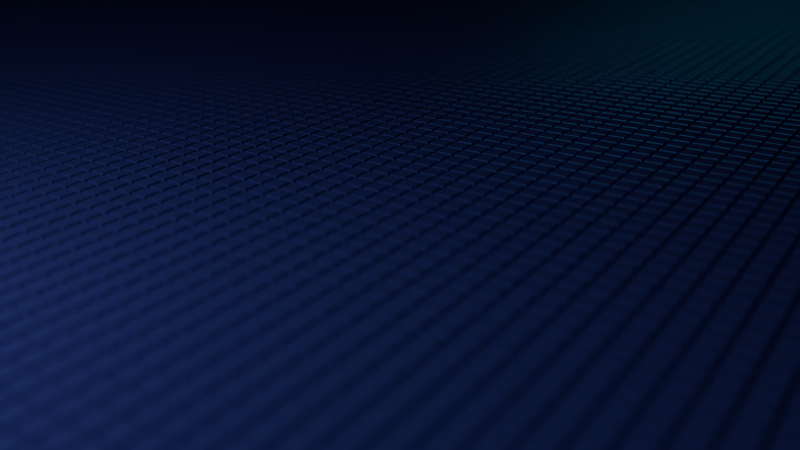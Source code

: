 # Source: cover.blend  (saved by Blender 2.69.0; exported with 4.5.12 LTS)
import bpy
from mathutils import Matrix  # noqa: F401  (used for matrix-valued properties, if any)

bpy.ops.wm.read_factory_settings(use_empty=True)
scene = bpy.context.scene
scene.name = 'Scene'

# ---- collections
col_collection_1 = bpy.data.collections.new('Collection 1'); scene.collection.children.link(col_collection_1)

# ---- materials (node trees are filled in below, after node groups)
mat_light = bpy.data.materials.new('Light')
mat_light.alpha_threshold = 0.0
mat_light.roughness = 0.5
mat_light.line_color = (0.0, 0.0, 0.0, 1.0)
mat_plane = bpy.data.materials.new('Plane')
mat_plane.alpha_threshold = 0.0
mat_plane.roughness = 0.5
mat_plane.line_color = (0.0, 0.0, 0.0, 1.0)

# ---- material node trees
mat_light.use_nodes = True; mat_light.node_tree.nodes.clear()
_N = mat_light.node_tree.nodes; _L = mat_light.node_tree.links
n0 = _N.new('ShaderNodeOutputMaterial'); n0.name = 'Material Output'; n0.location = (300, 300)
n1 = _N.new('ShaderNodeEmission'); n1.name = 'Emission'; n1.location = (110, 300)
n1.inputs[1].default_value = 350.0
_L.new(n1.outputs[0], n0.inputs[0])
n0.is_active_output = True
mat_plane.use_nodes = True; mat_plane.node_tree.nodes.clear()
_N = mat_plane.node_tree.nodes; _L = mat_plane.node_tree.links
n0 = _N.new('ShaderNodeOutputMaterial'); n0.name = 'Material Output'; n0.location = (300, 300)
n1 = _N.new('ShaderNodeMixShader'); n1.name = 'Mix Shader'; n1.location = (110, 300)
n1.inputs[0].default_value = 0.3
n2 = _N.new('ShaderNodeBsdfAnisotropic'); n2.name = 'Glossy BSDF'; n2.location = (-90, 300)
n2.distribution = 'BECKMANN'
n2.inputs[0].default_value = (0.0, 0.3517, 0.5923, 1.0)
n2.inputs[1].default_value = 0.4472
n3 = _N.new('ShaderNodeBsdfDiffuse'); n3.name = 'Diffuse BSDF'; n3.location = (-90, 300)
n3.inputs[0].default_value = (0.03654, 0.08216, 0.3819, 1.0)
_L.new(n1.outputs[0], n0.inputs[0])
_L.new(n2.outputs[0], n1.inputs[1])
_L.new(n3.outputs[0], n1.inputs[2])
n0.is_active_output = True

# ---- world
world_world = bpy.data.worlds.new('World'); scene.world = world_world
world_world.color = (0.0, 0.0, 0.0)
world_world.use_sun_shadow = False
world_world.sun_shadow_jitter_overblur = 0.0
world_world.cycles.sampling_method = 'MANUAL'
world_world.cycles.sample_map_resolution = 256

# ---- cameras
cam_camera = bpy.data.cameras.new('Camera')
cam_camera.clip_end = 100.0
cam_camera.lens = 35.0
cam_camera.sensor_width = 32.0
cam_camera.sensor_height = 18.0
cam_camera.ortho_scale = 7.314
cam_camera.dof.use_dof = True
cam_camera.dof.focus_distance = 0.0
cam_camera.dof.aperture_fstop = 0.07

# ---- meshes
me_icosphere = bpy.data.meshes.new('Icosphere')
me_icosphere.from_pydata([(0.0, 0.0, -1.0), (0.7236, -0.5257, -0.4472), (-0.2764, -0.8506, -0.4472), (-0.8944, 0.0, -0.4472), (-0.2764, 0.8506, -0.4472), (0.7236, 0.5257, -0.4472), (0.2764, -0.8506, 0.4472), (-0.7236, -0.5257, 0.4472), (-0.7236, 0.5257, 0.4472), (0.2764, 0.8506, 0.4472), (0.8944, 0.0, 0.4472), (0.0, 0.0, 1.0), (-0.1625, -0.5, -0.8507), (0.4253, -0.309, -0.8507), (0.2629, -0.809, -0.5257), (0.8506, 0.0, -0.5257), (0.4253, 0.309, -0.8507), (-0.5257, 0.0, -0.8507), (-0.6882, -0.5, -0.5257), (-0.1625, 0.5, -0.8507), (-0.6882, 0.5, -0.5257), (0.2629, 0.809, -0.5257), (0.9511, -0.309, 0.0), (0.9511, 0.309, 0.0), (0.0, -1.0, 0.0), (0.5878, -0.809, 0.0), (-0.9511, -0.309, 0.0), (-0.5878, -0.809, 0.0), (-0.5878, 0.809, 0.0), (-0.9511, 0.309, 0.0), (0.5878, 0.809, 0.0), (0.0, 1.0, 0.0), (0.6882, -0.5, 0.5257), (-0.2629, -0.809, 0.5257), (-0.8506, 0.0, 0.5257), (-0.2629, 0.809, 0.5257), (0.6882, 0.5, 0.5257), (0.1625, -0.5, 0.8507), (0.5257, 0.0, 0.8507), (-0.4253, -0.309, 0.8507), (-0.4253, 0.309, 0.8507), (0.1625, 0.5, 0.8507)], [], [(0, 13, 12), (1, 13, 15), (0, 12, 17), (0, 17, 19), (0, 19, 16), (1, 15, 22), (2, 14, 24), (3, 18, 26), (4, 20, 28), (5, 21, 30), (1, 22, 25), (2, 24, 27), (3, 26, 29), (4, 28, 31), (5, 30, 23), (6, 32, 37), (7, 33, 39), (8, 34, 40), (9, 35, 41), (10, 36, 38), (12, 14, 2), (12, 13, 14), (13, 1, 14), (15, 16, 5), (15, 13, 16), (13, 0, 16), (17, 18, 3), (17, 12, 18), (12, 2, 18), (19, 20, 4), (19, 17, 20), (17, 3, 20), (16, 21, 5), (16, 19, 21), (19, 4, 21), (22, 23, 10), (22, 15, 23), (15, 5, 23), (24, 25, 6), (24, 14, 25), (14, 1, 25), (26, 27, 7), (26, 18, 27), (18, 2, 27), (28, 29, 8), (28, 20, 29), (20, 3, 29), (30, 31, 9), (30, 21, 31), (21, 4, 31), (25, 32, 6), (25, 22, 32), (22, 10, 32), (27, 33, 7), (27, 24, 33), (24, 6, 33), (29, 34, 8), (29, 26, 34), (26, 7, 34), (31, 35, 9), (31, 28, 35), (28, 8, 35), (23, 36, 10), (23, 30, 36), (30, 9, 36), (37, 38, 11), (37, 32, 38), (32, 10, 38), (39, 37, 11), (39, 33, 37), (33, 6, 37), (40, 39, 11), (40, 34, 39), (34, 7, 39), (41, 40, 11), (41, 35, 40), (35, 8, 40), (38, 41, 11), (38, 36, 41), (36, 9, 41)])
me_icosphere.materials.append(mat_light)
me_icosphere.use_remesh_preserve_volume = False
me_icosphere.use_remesh_preserve_attributes = False
me_icosphere.use_mirror_vertex_groups = False
me_icosphere.update()
me_plane_001 = bpy.data.meshes.new('Plane.001')
me_plane_001.from_pydata([(0.0, 0.0, 0.0), (0.0, 0.0, -7.054)], [(0, 1)], [])
me_plane_001.materials.append(mat_plane)
me_plane_001.use_remesh_preserve_volume = False
me_plane_001.use_remesh_preserve_attributes = False
me_plane_001.use_mirror_vertex_groups = False
me_plane_001.update()

# ---- objects
ob_backlight = bpy.data.objects.new('Backlight', me_icosphere)
ob_focus = bpy.data.objects.new('Focus', None)
ob_columns = bpy.data.objects.new('Columns', me_plane_001)
ob_camera = bpy.data.objects.new('Camera', cam_camera)

# ---- transforms, parenting, visibility, modifiers, constraints
ob_backlight.location = (-8.159, -30.75, 11.69)
ob_backlight.scale = (0.9177, 0.9177, 0.9177)
ob_backlight.lineart.crease_threshold = 0.0
_m = ob_backlight.modifiers.new('Subsurf', 'SUBSURF')
_m.uv_smooth = 'PRESERVE_CORNERS'
_m.quality = 2
_m.show_only_control_edges = False
ob_focus.location = (-4.711, -8.982, -2.318e-07)
ob_focus.empty_image_offset = (0.0, 0.0)
ob_focus.lineart.crease_threshold = 0.0
ob_columns.location = (-46.6, -29.99, -0.005734)
ob_columns.lineart.crease_threshold = 0.0
_vg = ob_columns.vertex_groups.new(name='cap')
_vg.add([0], 1.0, 'REPLACE')
_m = ob_columns.modifiers.new('Array', 'ARRAY')
_m.count = 120
_m.use_constant_offset = True
_m.constant_offset_displace = (0.6, 0.0, 0.0)
_m.use_relative_offset = False
_m = ob_columns.modifiers.new('Array.001', 'ARRAY')
_m.count = 120
_m.use_constant_offset = True
_m.constant_offset_displace = (0.0, 0.6, 0.0)
_m.use_relative_offset = False
_m = ob_columns.modifiers.new('Displace', 'DISPLACE')
_m.vertex_group = 'cap'
_m.strength = 0.9
_m.direction = 'Z'
_m = ob_columns.modifiers.new('Skin', 'SKIN')
_m.use_x_symmetry = False
ob_camera.location = (9.886, -30.02, 8.307)
ob_camera.rotation_euler = (1.176, 0.01082, 0.5971)
ob_camera.lock_rotations_4d = False
ob_camera.empty_display_type = 'ARROWS'
ob_camera.color = (0.0, 0.0, 0.0, 0.0)
ob_camera.display_type = 'WIRE'
ob_camera.lineart.crease_threshold = 0.0
cam_camera.dof.focus_object = ob_focus

# ---- collection membership
col_collection_1.objects.link(ob_backlight)
col_collection_1.objects.link(ob_focus)
col_collection_1.objects.link(ob_columns)
col_collection_1.objects.link(ob_camera)

# ---- scene / render settings (as saved in the file)
scene.camera = ob_camera
scene.frame_start = 1; scene.frame_end = 250; scene.frame_set(1)
scene.render.engine = 'CYCLES'
scene.render.image_settings.file_format = 'JPEG'
scene.render.image_settings.color_mode = 'RGB'
scene.render.image_settings.compression = 90
scene.render.resolution_percentage = 75
scene.render.dither_intensity = 0.0
scene.cycles.use_denoising = False
scene.cycles.samples = 400
scene.cycles.sampling_pattern = 'TABULATED_SOBOL'
scene.cycles.light_sampling_threshold = 0.0
scene.cycles.use_adaptive_sampling = False
scene.cycles.use_light_tree = False
scene.cycles.blur_glossy = 0.0
scene.cycles.volume_bounces = 1
scene.cycles.pixel_filter_type = 'GAUSSIAN'
scene.cycles.sample_clamp_indirect = 0.0
scene.view_settings.view_transform = 'Standard'
bpy.context.view_layer.update()
